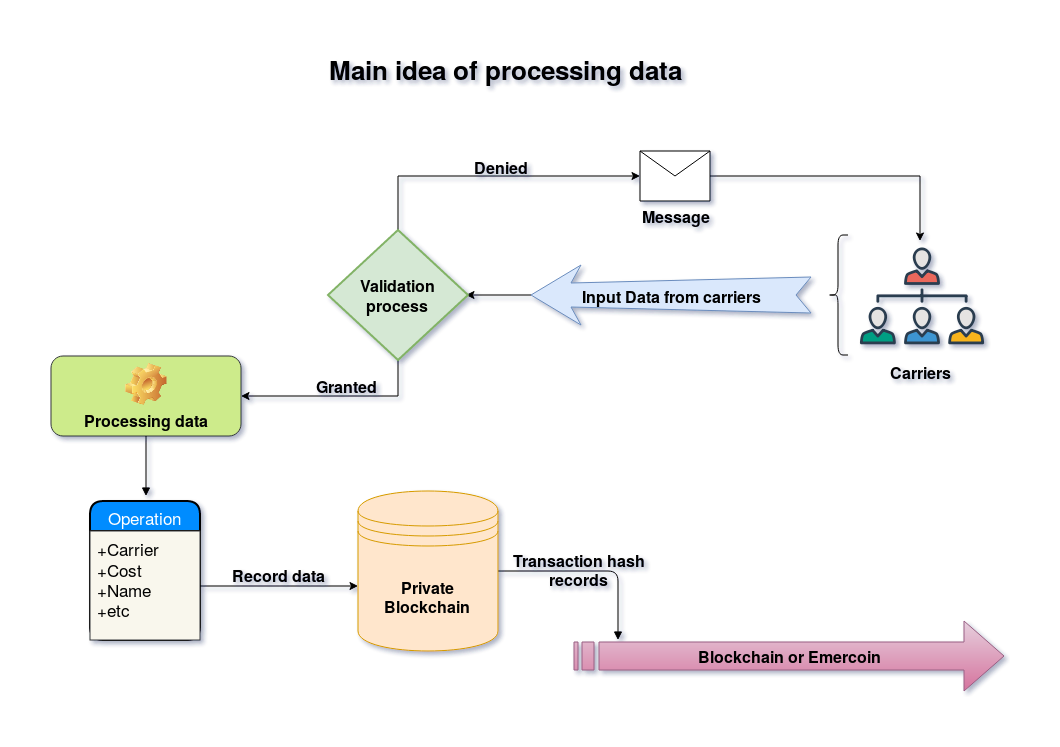

The diagram above was exported from draw.io. Its source (the exported page's mxGraphModel, read from the mxfile embedded in the PNG):
<mxGraphModel dx="1430" dy="740" grid="1" gridSize="10" guides="1" tooltips="1" connect="1" arrows="1" fold="1" page="1" pageScale="1" pageWidth="1169" pageHeight="826" background="#ffffff" math="0" shadow="0">
  <root>
    <mxCell id="0" />
    <mxCell id="1" parent="0" />
    <mxCell id="3" value="&lt;font style=&quot;font-size: 16px&quot;&gt;&lt;b&gt;Blockchain or Emercoin&lt;/b&gt;&lt;/font&gt;" style="html=1;shadow=0;dashed=0;align=center;verticalAlign=middle;shape=mxgraph.arrows2.stripedArrow;dy=0.6;dx=40;notch=25;fillColor=#e6d0de;strokeColor=#996185;gradientColor=#d5739d;" parent="1" vertex="1">
      <mxGeometry x="646" y="611" width="430" height="70" as="geometry" />
    </mxCell>
    <mxCell id="39" style="edgeStyle=orthogonalEdgeStyle;rounded=0;html=1;jettySize=auto;orthogonalLoop=1;" parent="1" source="4" edge="1">
      <mxGeometry relative="1" as="geometry">
        <mxPoint x="538" y="285" as="targetPoint" />
      </mxGeometry>
    </mxCell>
    <mxCell id="4" value="&lt;b&gt;&lt;font style=&quot;font-size: 16px&quot;&gt;Input Data from carriers&lt;br&gt;&lt;/font&gt;&lt;/b&gt;" style="html=1;shadow=0;dashed=0;align=center;verticalAlign=middle;shape=mxgraph.arrows2.stylisedArrow;dy=0.6;dx=40;notch=15;feather=0.4;direction=west;fillColor=#dae8fc;strokeColor=#6c8ebf;" parent="1" vertex="1">
      <mxGeometry x="603" y="255" width="280" height="60" as="geometry" />
    </mxCell>
    <mxCell id="6" value="&lt;font&gt;&lt;font style=&quot;font-size: 16px&quot;&gt;Processing data&lt;/font&gt;&lt;br&gt;&lt;/font&gt;" style="label;whiteSpace=wrap;html=1;align=center;verticalAlign=bottom;spacingLeft=0;spacingBottom=4;imageAlign=center;imageVerticalAlign=top;image=img/clipart/Gear_128x128.png;fillColor=#cdeb8b;strokeColor=#36393d;" parent="1" vertex="1">
      <mxGeometry x="123" y="346" width="190" height="80" as="geometry" />
    </mxCell>
    <mxCell id="7" value="" style="endArrow=block;endFill=1;endSize=6;html=1;" parent="1" edge="1" source="87">
      <mxGeometry width="100" relative="1" as="geometry">
        <mxPoint x="510" y="642" as="sourcePoint" />
        <mxPoint x="690" y="630" as="targetPoint" />
        <Array as="points">
          <mxPoint x="690" y="561" />
        </Array>
      </mxGeometry>
    </mxCell>
    <mxCell id="8" value="&lt;b&gt;&lt;font style=&quot;font-size: 16px&quot;&gt;Transaction hash &lt;br&gt;records&lt;br&gt;&lt;/font&gt;&lt;/b&gt;" style="text;html=1;resizable=0;points=[];align=center;verticalAlign=middle;labelBackgroundColor=none;" parent="7" vertex="1" connectable="0">
      <mxGeometry x="-0.1385" y="3" relative="1" as="geometry">
        <mxPoint x="-1" as="offset" />
      </mxGeometry>
    </mxCell>
    <mxCell id="20" value="" style="endArrow=block;endFill=1;endSize=6;html=1;" parent="1" source="6" edge="1">
      <mxGeometry width="100" relative="1" as="geometry">
        <mxPoint x="188" y="429" as="sourcePoint" />
        <mxPoint x="218" y="486" as="targetPoint" />
      </mxGeometry>
    </mxCell>
    <mxCell id="28" value="Operation" style="swimlane;html=1;childLayout=stackLayout;horizontal=1;startSize=30;horizontalStack=0;fillColor=#008cff;fontColor=#FFFFFF;rounded=1;fontSize=17;fontStyle=0;strokeWidth=2;resizeParent=0;resizeLast=1;shadow=0;dashed=0;align=center;" parent="1" vertex="1">
      <mxGeometry x="162" y="491" width="110" height="139" as="geometry" />
    </mxCell>
    <mxCell id="29" value="+Carrier&lt;br&gt;+Cost&lt;br&gt;+Name&lt;br&gt;+etc" style="whiteSpace=wrap;html=1;align=left;strokeColor=#36393d;fillColor=#f9f7ed;spacingLeft=4;fontSize=17;verticalAlign=top;resizable=0;rotatable=0;part=1;" parent="28" vertex="1">
      <mxGeometry y="30" width="110" height="109" as="geometry" />
    </mxCell>
    <mxCell id="36" style="edgeStyle=orthogonalEdgeStyle;rounded=0;html=1;jettySize=auto;orthogonalLoop=1;" parent="1" source="29" edge="1">
      <mxGeometry relative="1" as="geometry">
        <mxPoint x="430" y="576" as="targetPoint" />
      </mxGeometry>
    </mxCell>
    <mxCell id="66" value="&lt;b&gt;&lt;font style=&quot;font-size: 16px&quot;&gt;Record data&lt;/font&gt;&lt;/b&gt;" style="text;html=1;resizable=0;points=[];align=center;verticalAlign=middle;labelBackgroundColor=none;" parent="36" vertex="1" connectable="0">
      <mxGeometry x="-0.1268" y="-1" relative="1" as="geometry">
        <mxPoint x="9" y="-13" as="offset" />
      </mxGeometry>
    </mxCell>
    <mxCell id="41" value="&lt;font style=&quot;font-size: 26px&quot;&gt;&lt;b&gt;&lt;font&gt;Main idea of processing data&lt;/font&gt;&lt;/b&gt;&lt;/font&gt;" style="text;html=1;resizable=0;points=[];autosize=1;align=left;verticalAlign=top;spacingTop=-4;" parent="1" vertex="1">
      <mxGeometry x="399" y="41" width="370" height="20" as="geometry" />
    </mxCell>
    <mxCell id="68" style="edgeStyle=orthogonalEdgeStyle;rounded=0;html=1;jettySize=auto;orthogonalLoop=1;" parent="1" source="67" target="6" edge="1">
      <mxGeometry relative="1" as="geometry">
        <Array as="points">
          <mxPoint x="470" y="386" />
        </Array>
      </mxGeometry>
    </mxCell>
    <mxCell id="69" value="&lt;b&gt;&lt;font style=&quot;font-size: 16px&quot;&gt;Granted&lt;/font&gt;&lt;/b&gt;" style="text;html=1;resizable=0;points=[];align=center;verticalAlign=middle;labelBackgroundColor=none;" parent="68" vertex="1" connectable="0">
      <mxGeometry x="-0.0881" relative="1" as="geometry">
        <mxPoint y="-11" as="offset" />
      </mxGeometry>
    </mxCell>
    <mxCell id="80" style="edgeStyle=orthogonalEdgeStyle;rounded=0;html=1;entryX=0;entryY=0.5;jettySize=auto;orthogonalLoop=1;exitX=0.5;exitY=0;exitPerimeter=0;" parent="1" source="67" target="73" edge="1">
      <mxGeometry relative="1" as="geometry">
        <Array as="points">
          <mxPoint x="470" y="166" />
        </Array>
      </mxGeometry>
    </mxCell>
    <mxCell id="81" value="&lt;font style=&quot;font-size: 16px&quot;&gt;&lt;b&gt;Denied&lt;/b&gt;&lt;/font&gt;" style="text;html=1;resizable=0;points=[];align=center;verticalAlign=middle;labelBackgroundColor=none;fontColor=#000000;" parent="80" vertex="1" connectable="0">
      <mxGeometry x="-0.1554" y="-2" relative="1" as="geometry">
        <mxPoint x="31" y="-12" as="offset" />
      </mxGeometry>
    </mxCell>
    <mxCell id="67" value="&lt;font style=&quot;font-size: 16px&quot;&gt;&lt;b&gt;&lt;font&gt;Validation process&lt;br&gt;&lt;/font&gt;&lt;/b&gt;&lt;/font&gt;" style="strokeWidth=2;html=1;shape=mxgraph.flowchart.decision;whiteSpace=wrap;fillColor=#d5e8d4;strokeColor=#82b366;" parent="1" vertex="1">
      <mxGeometry x="400" y="220" width="140" height="130" as="geometry" />
    </mxCell>
    <mxCell id="72" value="" style="shape=curlyBracket;whiteSpace=wrap;html=1;rounded=1;" parent="1" vertex="1">
      <mxGeometry x="900" y="225" width="20" height="120" as="geometry" />
    </mxCell>
    <mxCell id="79" style="edgeStyle=orthogonalEdgeStyle;rounded=0;html=1;jettySize=auto;orthogonalLoop=1;" parent="1" source="73" edge="1">
      <mxGeometry relative="1" as="geometry">
        <mxPoint x="992" y="231" as="targetPoint" />
      </mxGeometry>
    </mxCell>
    <mxCell id="73" value="" style="shape=message;whiteSpace=wrap;html=1;" parent="1" vertex="1">
      <mxGeometry x="712" y="141" width="70" height="50" as="geometry" />
    </mxCell>
    <mxCell id="82" value="&lt;b&gt;&lt;font style=&quot;font-size: 16px&quot;&gt;Message&lt;/font&gt;&lt;/b&gt;" style="text;html=1;resizable=0;points=[];autosize=1;align=left;verticalAlign=top;spacingTop=-4;" parent="1" vertex="1">
      <mxGeometry x="712" y="194" width="80" height="20" as="geometry" />
    </mxCell>
    <mxCell id="87" value="&lt;b&gt;&lt;font style=&quot;font-size: 16px&quot;&gt;Private Blockchain&lt;br&gt;&lt;/font&gt;&lt;/b&gt;" style="shape=datastore;whiteSpace=wrap;html=1;labelBackgroundColor=none;fontColor=#000000;fillColor=#ffe6cc;strokeColor=#d79b00;" vertex="1" parent="1">
      <mxGeometry x="430" y="481" width="140" height="160" as="geometry" />
    </mxCell>
    <mxCell id="206" value="" style="shape=image;html=1;verticalAlign=top;verticalLabelPosition=bottom;labelBackgroundColor=#ffffff;imageAspect=0;aspect=fixed;image=https://cdn2.iconfinder.com/data/icons/business-process-1/512/hierarchy-128.png;fillColor=#000000;fontColor=#000000;" vertex="1" parent="1">
      <mxGeometry x="930" y="225" width="128" height="128" as="geometry" />
    </mxCell>
    <mxCell id="207" value="&lt;b&gt;&lt;font style=&quot;font-size: 16px&quot;&gt;Carriers&lt;/font&gt;&lt;/b&gt;" style="text;html=1;resizable=0;points=[];autosize=1;align=left;verticalAlign=top;spacingTop=-4;fontColor=#000000;" vertex="1" parent="1">
      <mxGeometry x="960" y="350" width="80" height="20" as="geometry" />
    </mxCell>
  </root>
</mxGraphModel>